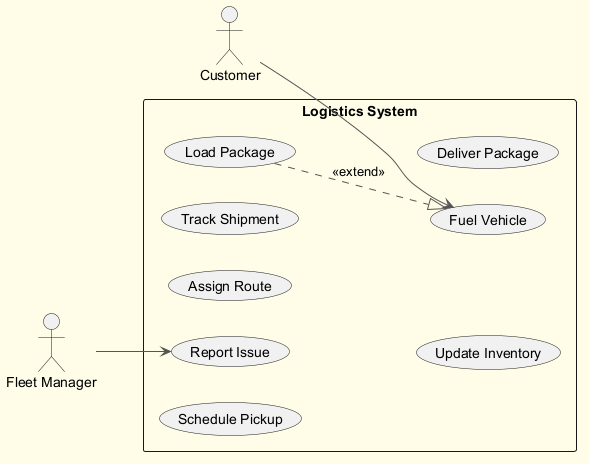

The diagram above was rendered by PlantUML. Its source (embedded in the PNG):
@startuml
skinparam backgroundColor #FFFDE7
skinparam classBackgroundColor #FFF9C4
skinparam classBorderColor #F57F17
skinparam ArrowColor #555555
left to right direction
actor "Fleet Manager" as FM
actor "Customer" as C
rectangle "Logistics System" {
  usecase "Schedule Pickup" as UC_SchedulePickup
  usecase "Assign Route" as UC_AssignRoute
  usecase "Fuel Vehicle" as UC_FuelVehicle
  usecase "Track Shipment" as UC_TrackShipment
  usecase "Report Issue" as UC_ReportIssue
  usecase "Load Package" as UC_LoadPackage
  usecase "Update Inventory" as UC_UpdateInventory
  usecase "Deliver Package" as UC_DeliverPackage
}
FM --> UC_ReportIssue
C --> UC_FuelVehicle
UC_LoadPackage ..|> UC_FuelVehicle : <<extend>>
@enduml